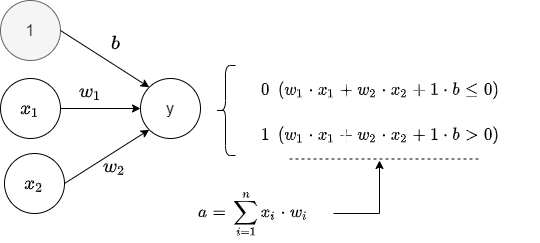

The diagram above was exported from draw.io. Its source (the exported page's mxGraphModel, read from the mxfile embedded in the PNG):
<mxGraphModel dx="65" dy="349" grid="1" gridSize="10" guides="1" tooltips="1" connect="1" arrows="1" fold="1" page="1" pageScale="1" pageWidth="827" pageHeight="1169" background="#FFFFFF" math="1" shadow="0">
  <root>
    <mxCell id="0" />
    <mxCell id="1" parent="0" />
    <mxCell id="2" value="`x_1`" style="ellipse;whiteSpace=wrap;html=1;aspect=fixed;fontSize=16;verticalAlign=middle;" parent="1" vertex="1">
      <mxGeometry x="1071" y="598" width="60" height="60" as="geometry" />
    </mxCell>
    <mxCell id="3" value="`x_2`" style="ellipse;whiteSpace=wrap;html=1;aspect=fixed;fontSize=16;verticalAlign=middle;" parent="1" vertex="1">
      <mxGeometry x="1075" y="673" width="60" height="60" as="geometry" />
    </mxCell>
    <mxCell id="4" value="y" style="ellipse;whiteSpace=wrap;html=1;aspect=fixed;fontSize=16;verticalAlign=middle;" parent="1" vertex="1">
      <mxGeometry x="1211" y="598" width="60" height="60" as="geometry" />
    </mxCell>
    <mxCell id="5" value="" style="endArrow=classic;html=1;fontSize=20;entryX=0;entryY=1;entryDx=0;entryDy=0;exitX=1;exitY=0.5;exitDx=0;exitDy=0;verticalAlign=middle;" parent="1" source="3" target="4" edge="1">
      <mxGeometry width="50" height="50" relative="1" as="geometry">
        <mxPoint x="1135" y="703" as="sourcePoint" />
        <mxPoint x="1185" y="653" as="targetPoint" />
      </mxGeometry>
    </mxCell>
    <mxCell id="6" value="" style="endArrow=classic;html=1;fontSize=20;entryX=0;entryY=0.5;entryDx=0;entryDy=0;exitX=1;exitY=0.5;exitDx=0;exitDy=0;verticalAlign=middle;" parent="1" source="2" target="4" edge="1">
      <mxGeometry width="50" height="50" relative="1" as="geometry">
        <mxPoint x="1155" y="563" as="sourcePoint" />
        <mxPoint x="1205" y="513" as="targetPoint" />
      </mxGeometry>
    </mxCell>
    <mxCell id="7" value="`w_1`" style="text;html=1;resizable=0;points=[];autosize=1;align=center;verticalAlign=middle;spacingTop=-4;fontSize=16;" parent="1" vertex="1">
      <mxGeometry x="1126" y="598" width="70" height="30" as="geometry" />
    </mxCell>
    <mxCell id="8" value="`w_2`" style="text;html=1;resizable=0;points=[];autosize=1;align=center;verticalAlign=middle;spacingTop=-4;fontSize=16;" parent="1" vertex="1">
      <mxGeometry x="1150" y="673" width="70" height="30" as="geometry" />
    </mxCell>
    <mxCell id="9" value="1" style="ellipse;whiteSpace=wrap;html=1;aspect=fixed;fontSize=16;verticalAlign=middle;fillColor=#f5f5f5;strokeColor=#666666;fontColor=#333333;" parent="1" vertex="1">
      <mxGeometry x="1071" y="520" width="60" height="60" as="geometry" />
    </mxCell>
    <mxCell id="10" value="" style="endArrow=classic;html=1;entryX=0;entryY=0;entryDx=0;entryDy=0;exitX=1;exitY=0.5;exitDx=0;exitDy=0;" parent="1" source="9" target="4" edge="1">
      <mxGeometry width="50" height="50" relative="1" as="geometry">
        <mxPoint x="1180" y="570" as="sourcePoint" />
        <mxPoint x="1230" y="520" as="targetPoint" />
      </mxGeometry>
    </mxCell>
    <mxCell id="11" value="`b`" style="text;html=1;resizable=0;points=[];autosize=1;align=center;verticalAlign=middle;spacingTop=-4;fontSize=16;" parent="1" vertex="1">
      <mxGeometry x="1166" y="555" width="40" height="20" as="geometry" />
    </mxCell>
    <mxCell id="12" value="" style="shape=curlyBracket;whiteSpace=wrap;html=1;rounded=1;fontSize=20;align=center;" parent="1" vertex="1">
      <mxGeometry x="1286" y="585" width="20" height="90" as="geometry" />
    </mxCell>
    <mxCell id="13" value="`0&amp;nbsp; &amp;nbsp;(w_1*x_1 + w_2*x_2 + 1*b &amp;lt;= 0)`" style="text;html=1;strokeColor=none;fillColor=none;align=left;verticalAlign=middle;whiteSpace=wrap;rounded=0;fontSize=14;" parent="1" vertex="1">
      <mxGeometry x="1330" y="585" width="280" height="50" as="geometry" />
    </mxCell>
    <mxCell id="14" value="`1&amp;nbsp; &amp;nbsp;(w_1*x_1 + w_2*x_2 + 1*b &amp;gt; 0)`" style="text;html=1;strokeColor=none;fillColor=none;align=left;verticalAlign=middle;whiteSpace=wrap;rounded=0;fontSize=14;" parent="1" vertex="1">
      <mxGeometry x="1330" y="630" width="280" height="50" as="geometry" />
    </mxCell>
    <mxCell id="15" value="" style="endArrow=none;dashed=1;html=1;fontSize=14;" parent="1" edge="1">
      <mxGeometry width="50" height="50" relative="1" as="geometry">
        <mxPoint x="1360" y="678.5" as="sourcePoint" />
        <mxPoint x="1550" y="678.5" as="targetPoint" />
      </mxGeometry>
    </mxCell>
    <mxCell id="16" style="edgeStyle=orthogonalEdgeStyle;rounded=0;orthogonalLoop=1;jettySize=auto;html=1;fontSize=14;" parent="1" source="17" edge="1">
      <mxGeometry relative="1" as="geometry">
        <mxPoint x="1450" y="680" as="targetPoint" />
      </mxGeometry>
    </mxCell>
    <mxCell id="17" value="&lt;span style=&quot;text-align: left ; white-space: nowrap&quot;&gt;`a = \sum_{i=1}^n x_i*w_i`&lt;/span&gt;" style="text;html=1;strokeColor=none;fillColor=none;align=center;verticalAlign=middle;whiteSpace=wrap;rounded=0;fontSize=14;" parent="1" vertex="1">
      <mxGeometry x="1244" y="704.5" width="160" height="57" as="geometry" />
    </mxCell>
  </root>
</mxGraphModel>